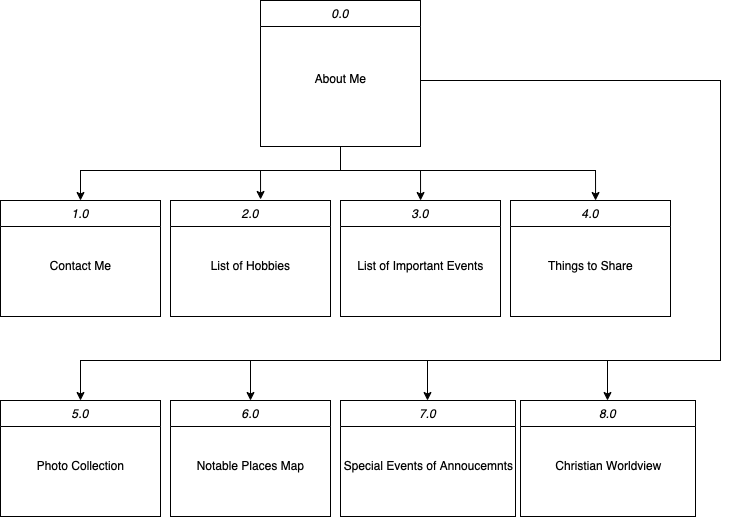

The diagram above was exported from draw.io. Its source (the exported page's mxGraphModel, read from the mxfile embedded in the PNG):
<mxGraphModel dx="771" dy="770" grid="1" gridSize="10" guides="1" tooltips="1" connect="1" arrows="1" fold="1" page="1" pageScale="1" pageWidth="827" pageHeight="1169" math="0" shadow="0">
  <root>
    <mxCell id="WIyWlLk6GJQsqaUBKTNV-0" />
    <mxCell id="WIyWlLk6GJQsqaUBKTNV-1" parent="WIyWlLk6GJQsqaUBKTNV-0" />
    <mxCell id="zkfFHV4jXpPFQw0GAbJ--0" value="0.0" style="swimlane;fontStyle=2;align=center;verticalAlign=top;childLayout=stackLayout;horizontal=1;startSize=26;horizontalStack=0;resizeParent=1;resizeLast=0;collapsible=1;marginBottom=0;rounded=0;shadow=0;strokeWidth=1;" parent="WIyWlLk6GJQsqaUBKTNV-1" vertex="1">
      <mxGeometry x="300" y="40" width="160" height="146" as="geometry">
        <mxRectangle x="230" y="140" width="160" height="26" as="alternateBounds" />
      </mxGeometry>
    </mxCell>
    <mxCell id="dKxaBSOMjsHaOFJby-5y-1" value="&lt;br&gt;&lt;br&gt;&lt;br&gt;About Me&lt;br&gt;&lt;br&gt;&lt;br&gt;" style="text;html=1;align=center;verticalAlign=middle;resizable=0;points=[];autosize=1;strokeColor=none;fillColor=none;" vertex="1" parent="zkfFHV4jXpPFQw0GAbJ--0">
      <mxGeometry y="26" width="160" height="90" as="geometry" />
    </mxCell>
    <mxCell id="dKxaBSOMjsHaOFJby-5y-2" value="" style="endArrow=classic;html=1;rounded=0;exitX=0.5;exitY=1;exitDx=0;exitDy=0;" edge="1" parent="WIyWlLk6GJQsqaUBKTNV-1" source="zkfFHV4jXpPFQw0GAbJ--0" target="dKxaBSOMjsHaOFJby-5y-3">
      <mxGeometry width="50" height="50" relative="1" as="geometry">
        <mxPoint x="330" y="320" as="sourcePoint" />
        <mxPoint x="280" y="250" as="targetPoint" />
        <Array as="points">
          <mxPoint x="380" y="210" />
          <mxPoint x="120" y="210" />
        </Array>
      </mxGeometry>
    </mxCell>
    <mxCell id="dKxaBSOMjsHaOFJby-5y-3" value="1.0" style="swimlane;fontStyle=2;align=center;verticalAlign=top;childLayout=stackLayout;horizontal=1;startSize=26;horizontalStack=0;resizeParent=1;resizeLast=0;collapsible=1;marginBottom=0;rounded=0;shadow=0;strokeWidth=1;" vertex="1" parent="WIyWlLk6GJQsqaUBKTNV-1">
      <mxGeometry x="40" y="240" width="160" height="116" as="geometry">
        <mxRectangle x="230" y="140" width="160" height="26" as="alternateBounds" />
      </mxGeometry>
    </mxCell>
    <mxCell id="dKxaBSOMjsHaOFJby-5y-4" value="&lt;br&gt;&lt;br&gt;Contact Me" style="text;html=1;align=center;verticalAlign=middle;resizable=0;points=[];autosize=1;strokeColor=none;fillColor=none;" vertex="1" parent="dKxaBSOMjsHaOFJby-5y-3">
      <mxGeometry y="26" width="160" height="50" as="geometry" />
    </mxCell>
    <mxCell id="dKxaBSOMjsHaOFJby-5y-6" value="2.0" style="swimlane;fontStyle=2;align=center;verticalAlign=top;childLayout=stackLayout;horizontal=1;startSize=26;horizontalStack=0;resizeParent=1;resizeLast=0;collapsible=1;marginBottom=0;rounded=0;shadow=0;strokeWidth=1;" vertex="1" parent="WIyWlLk6GJQsqaUBKTNV-1">
      <mxGeometry x="210" y="240" width="160" height="116" as="geometry">
        <mxRectangle x="230" y="140" width="160" height="26" as="alternateBounds" />
      </mxGeometry>
    </mxCell>
    <mxCell id="dKxaBSOMjsHaOFJby-5y-7" value="&lt;br&gt;&lt;br&gt;List of Hobbies" style="text;html=1;align=center;verticalAlign=middle;resizable=0;points=[];autosize=1;strokeColor=none;fillColor=none;" vertex="1" parent="dKxaBSOMjsHaOFJby-5y-6">
      <mxGeometry y="26" width="160" height="50" as="geometry" />
    </mxCell>
    <mxCell id="dKxaBSOMjsHaOFJby-5y-8" value="3.0" style="swimlane;fontStyle=2;align=center;verticalAlign=top;childLayout=stackLayout;horizontal=1;startSize=26;horizontalStack=0;resizeParent=1;resizeLast=0;collapsible=1;marginBottom=0;rounded=0;shadow=0;strokeWidth=1;" vertex="1" parent="WIyWlLk6GJQsqaUBKTNV-1">
      <mxGeometry x="380" y="240" width="160" height="116" as="geometry">
        <mxRectangle x="230" y="140" width="160" height="26" as="alternateBounds" />
      </mxGeometry>
    </mxCell>
    <mxCell id="dKxaBSOMjsHaOFJby-5y-9" value="&lt;br&gt;&lt;br&gt;List of Important Events" style="text;html=1;align=center;verticalAlign=middle;resizable=0;points=[];autosize=1;strokeColor=none;fillColor=none;" vertex="1" parent="dKxaBSOMjsHaOFJby-5y-8">
      <mxGeometry y="26" width="160" height="50" as="geometry" />
    </mxCell>
    <mxCell id="dKxaBSOMjsHaOFJby-5y-11" value="4.0" style="swimlane;fontStyle=2;align=center;verticalAlign=top;childLayout=stackLayout;horizontal=1;startSize=26;horizontalStack=0;resizeParent=1;resizeLast=0;collapsible=1;marginBottom=0;rounded=0;shadow=0;strokeWidth=1;" vertex="1" parent="WIyWlLk6GJQsqaUBKTNV-1">
      <mxGeometry x="550" y="240" width="160" height="116" as="geometry">
        <mxRectangle x="230" y="140" width="160" height="26" as="alternateBounds" />
      </mxGeometry>
    </mxCell>
    <mxCell id="dKxaBSOMjsHaOFJby-5y-12" value="&lt;br&gt;&lt;br&gt;Things to Share" style="text;html=1;align=center;verticalAlign=middle;resizable=0;points=[];autosize=1;strokeColor=none;fillColor=none;" vertex="1" parent="dKxaBSOMjsHaOFJby-5y-11">
      <mxGeometry y="26" width="160" height="50" as="geometry" />
    </mxCell>
    <mxCell id="dKxaBSOMjsHaOFJby-5y-13" value="5.0" style="swimlane;fontStyle=2;align=center;verticalAlign=top;childLayout=stackLayout;horizontal=1;startSize=26;horizontalStack=0;resizeParent=1;resizeLast=0;collapsible=1;marginBottom=0;rounded=0;shadow=0;strokeWidth=1;" vertex="1" parent="WIyWlLk6GJQsqaUBKTNV-1">
      <mxGeometry x="40" y="440" width="160" height="116" as="geometry">
        <mxRectangle x="230" y="140" width="160" height="26" as="alternateBounds" />
      </mxGeometry>
    </mxCell>
    <mxCell id="dKxaBSOMjsHaOFJby-5y-14" value="&lt;br&gt;&lt;br&gt;Photo Collection" style="text;html=1;align=center;verticalAlign=middle;resizable=0;points=[];autosize=1;strokeColor=none;fillColor=none;" vertex="1" parent="dKxaBSOMjsHaOFJby-5y-13">
      <mxGeometry y="26" width="160" height="50" as="geometry" />
    </mxCell>
    <mxCell id="dKxaBSOMjsHaOFJby-5y-15" value="6.0" style="swimlane;fontStyle=2;align=center;verticalAlign=top;childLayout=stackLayout;horizontal=1;startSize=26;horizontalStack=0;resizeParent=1;resizeLast=0;collapsible=1;marginBottom=0;rounded=0;shadow=0;strokeWidth=1;" vertex="1" parent="WIyWlLk6GJQsqaUBKTNV-1">
      <mxGeometry x="210" y="440" width="160" height="116" as="geometry">
        <mxRectangle x="230" y="140" width="160" height="26" as="alternateBounds" />
      </mxGeometry>
    </mxCell>
    <mxCell id="dKxaBSOMjsHaOFJby-5y-16" value="&lt;br&gt;&lt;br&gt;Notable Places Map" style="text;html=1;align=center;verticalAlign=middle;resizable=0;points=[];autosize=1;strokeColor=none;fillColor=none;" vertex="1" parent="dKxaBSOMjsHaOFJby-5y-15">
      <mxGeometry y="26" width="160" height="50" as="geometry" />
    </mxCell>
    <mxCell id="dKxaBSOMjsHaOFJby-5y-17" value="7.0" style="swimlane;fontStyle=2;align=center;verticalAlign=top;childLayout=stackLayout;horizontal=1;startSize=26;horizontalStack=0;resizeParent=1;resizeLast=0;collapsible=1;marginBottom=0;rounded=0;shadow=0;strokeWidth=1;" vertex="1" parent="WIyWlLk6GJQsqaUBKTNV-1">
      <mxGeometry x="380" y="440" width="175" height="116" as="geometry">
        <mxRectangle x="230" y="140" width="160" height="26" as="alternateBounds" />
      </mxGeometry>
    </mxCell>
    <mxCell id="dKxaBSOMjsHaOFJby-5y-18" value="&lt;br&gt;&lt;br&gt;Special Events of Annoucemnts" style="text;html=1;align=center;verticalAlign=middle;resizable=0;points=[];autosize=1;strokeColor=none;fillColor=none;" vertex="1" parent="dKxaBSOMjsHaOFJby-5y-17">
      <mxGeometry y="26" width="175" height="50" as="geometry" />
    </mxCell>
    <mxCell id="dKxaBSOMjsHaOFJby-5y-19" value="8.0" style="swimlane;fontStyle=2;align=center;verticalAlign=top;childLayout=stackLayout;horizontal=1;startSize=26;horizontalStack=0;resizeParent=1;resizeLast=0;collapsible=1;marginBottom=0;rounded=0;shadow=0;strokeWidth=1;" vertex="1" parent="WIyWlLk6GJQsqaUBKTNV-1">
      <mxGeometry x="560" y="440" width="175" height="116" as="geometry">
        <mxRectangle x="230" y="140" width="160" height="26" as="alternateBounds" />
      </mxGeometry>
    </mxCell>
    <mxCell id="dKxaBSOMjsHaOFJby-5y-20" value="&lt;br&gt;&lt;br&gt;Christian Worldview" style="text;html=1;align=center;verticalAlign=middle;resizable=0;points=[];autosize=1;strokeColor=none;fillColor=none;" vertex="1" parent="dKxaBSOMjsHaOFJby-5y-19">
      <mxGeometry y="26" width="175" height="50" as="geometry" />
    </mxCell>
    <mxCell id="dKxaBSOMjsHaOFJby-5y-21" value="" style="endArrow=classic;html=1;rounded=0;exitX=0.5;exitY=1;exitDx=0;exitDy=0;entryX=0.563;entryY=-0.009;entryDx=0;entryDy=0;entryPerimeter=0;" edge="1" parent="WIyWlLk6GJQsqaUBKTNV-1" target="dKxaBSOMjsHaOFJby-5y-6">
      <mxGeometry width="50" height="50" relative="1" as="geometry">
        <mxPoint x="380" y="186" as="sourcePoint" />
        <mxPoint x="120" y="240" as="targetPoint" />
        <Array as="points">
          <mxPoint x="380" y="210" />
          <mxPoint x="300" y="210" />
        </Array>
      </mxGeometry>
    </mxCell>
    <mxCell id="dKxaBSOMjsHaOFJby-5y-22" value="" style="endArrow=classic;html=1;rounded=0;entryX=0.563;entryY=-0.009;entryDx=0;entryDy=0;entryPerimeter=0;" edge="1" parent="WIyWlLk6GJQsqaUBKTNV-1">
      <mxGeometry width="50" height="50" relative="1" as="geometry">
        <mxPoint x="380" y="190" as="sourcePoint" />
        <mxPoint x="460.0799999999999" y="239.996" as="targetPoint" />
        <Array as="points">
          <mxPoint x="380" y="210" />
          <mxPoint x="460" y="210" />
        </Array>
      </mxGeometry>
    </mxCell>
    <mxCell id="dKxaBSOMjsHaOFJby-5y-23" value="" style="endArrow=classic;html=1;rounded=0;entryX=0.563;entryY=-0.009;entryDx=0;entryDy=0;entryPerimeter=0;exitX=0.5;exitY=1;exitDx=0;exitDy=0;" edge="1" parent="WIyWlLk6GJQsqaUBKTNV-1" source="zkfFHV4jXpPFQw0GAbJ--0">
      <mxGeometry width="50" height="50" relative="1" as="geometry">
        <mxPoint x="555" y="190" as="sourcePoint" />
        <mxPoint x="635.0799999999999" y="239.99599999999998" as="targetPoint" />
        <Array as="points">
          <mxPoint x="380" y="210" />
          <mxPoint x="635" y="210" />
        </Array>
      </mxGeometry>
    </mxCell>
    <mxCell id="dKxaBSOMjsHaOFJby-5y-24" value="" style="endArrow=classic;html=1;rounded=0;entryX=0.5;entryY=0;entryDx=0;entryDy=0;" edge="1" parent="WIyWlLk6GJQsqaUBKTNV-1" target="dKxaBSOMjsHaOFJby-5y-13">
      <mxGeometry width="50" height="50" relative="1" as="geometry">
        <mxPoint x="460" y="120" as="sourcePoint" />
        <mxPoint x="560" y="100" as="targetPoint" />
        <Array as="points">
          <mxPoint x="760" y="120" />
          <mxPoint x="760" y="400" />
          <mxPoint x="120" y="400" />
        </Array>
      </mxGeometry>
    </mxCell>
    <mxCell id="dKxaBSOMjsHaOFJby-5y-25" value="" style="endArrow=classic;html=1;rounded=0;entryX=0.5;entryY=0;entryDx=0;entryDy=0;" edge="1" parent="WIyWlLk6GJQsqaUBKTNV-1" target="dKxaBSOMjsHaOFJby-5y-15">
      <mxGeometry width="50" height="50" relative="1" as="geometry">
        <mxPoint x="290" y="400" as="sourcePoint" />
        <mxPoint x="310" y="390" as="targetPoint" />
      </mxGeometry>
    </mxCell>
    <mxCell id="dKxaBSOMjsHaOFJby-5y-26" value="" style="endArrow=classic;html=1;rounded=0;entryX=0.5;entryY=0;entryDx=0;entryDy=0;" edge="1" parent="WIyWlLk6GJQsqaUBKTNV-1">
      <mxGeometry width="50" height="50" relative="1" as="geometry">
        <mxPoint x="467" y="400" as="sourcePoint" />
        <mxPoint x="467" y="440" as="targetPoint" />
      </mxGeometry>
    </mxCell>
    <mxCell id="dKxaBSOMjsHaOFJby-5y-27" value="" style="endArrow=classic;html=1;rounded=0;entryX=0.5;entryY=0;entryDx=0;entryDy=0;" edge="1" parent="WIyWlLk6GJQsqaUBKTNV-1">
      <mxGeometry width="50" height="50" relative="1" as="geometry">
        <mxPoint x="647" y="400" as="sourcePoint" />
        <mxPoint x="647" y="440" as="targetPoint" />
      </mxGeometry>
    </mxCell>
  </root>
</mxGraphModel>